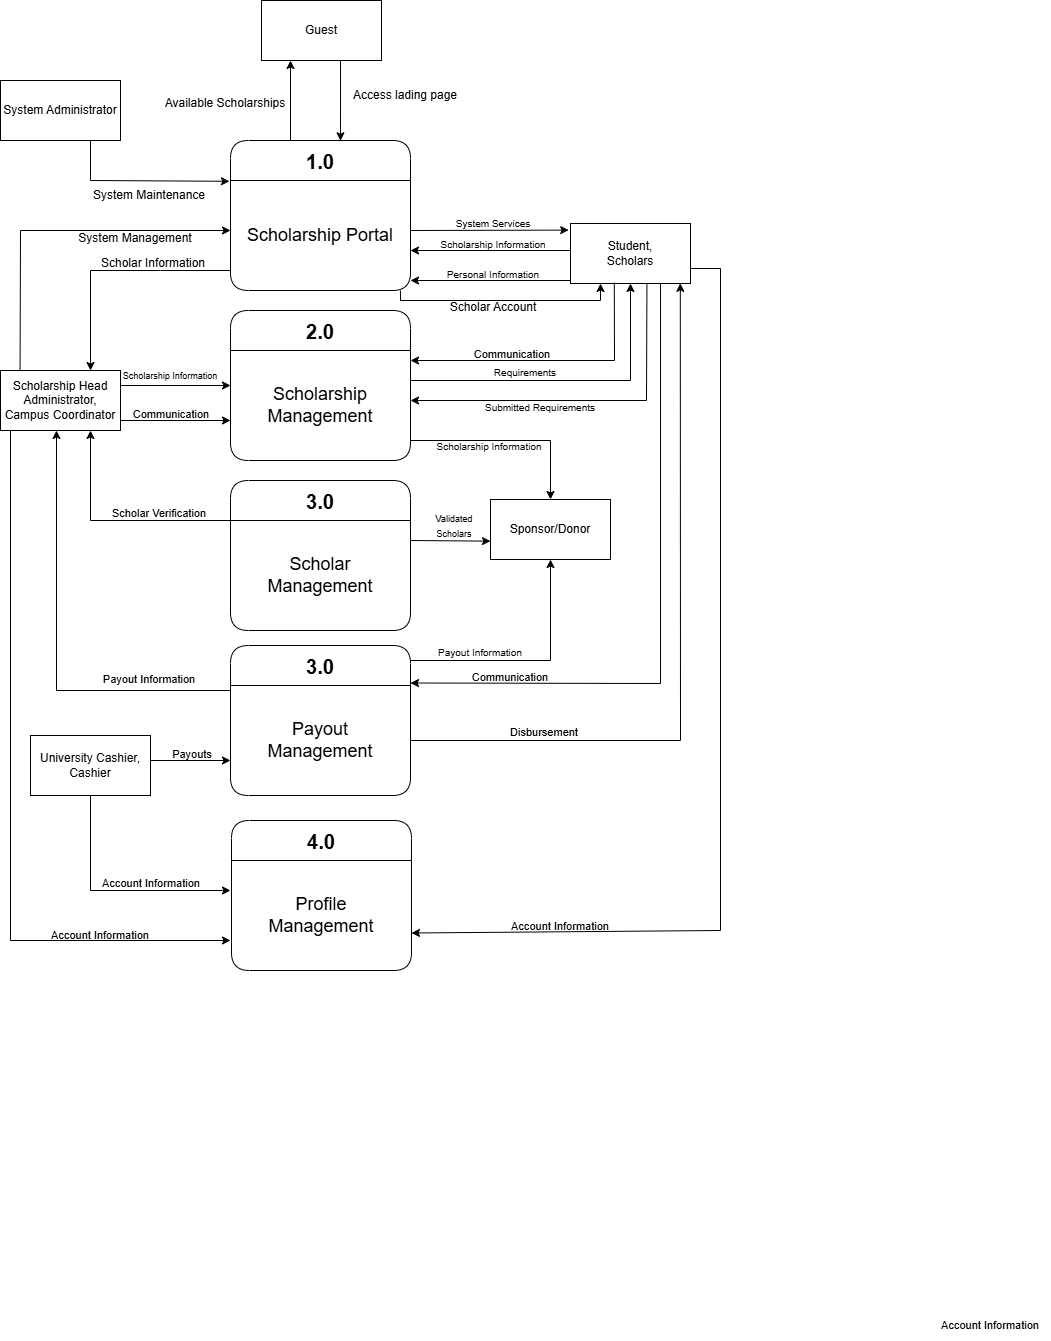

The diagram above was exported from draw.io. Its source (the exported page's mxGraphModel, read from the mxfile embedded in the PNG):
<mxGraphModel dx="1460" dy="805" grid="1" gridSize="10" guides="1" tooltips="1" connect="1" arrows="1" fold="1" page="1" pageScale="1" pageWidth="850" pageHeight="1100" math="0" shadow="0">
  <root>
    <mxCell id="0" />
    <mxCell id="1" parent="0" />
    <mxCell id="mriyHdug_2noYvjtUFJP-1" value="2.0" style="swimlane;rounded=1;fontSize=20;startSize=40;" parent="1" vertex="1">
      <mxGeometry x="310" y="420" width="180" height="150" as="geometry" />
    </mxCell>
    <mxCell id="mriyHdug_2noYvjtUFJP-2" value="Scholarship Management" style="text;html=1;align=center;verticalAlign=middle;whiteSpace=wrap;rounded=0;fontSize=18;" parent="mriyHdug_2noYvjtUFJP-1" vertex="1">
      <mxGeometry x="11.25" y="60" width="157.5" height="70" as="geometry" />
    </mxCell>
    <mxCell id="mriyHdug_2noYvjtUFJP-3" value="Guest" style="rounded=0;whiteSpace=wrap;html=1;" parent="1" vertex="1">
      <mxGeometry x="341" y="110" width="120" height="60" as="geometry" />
    </mxCell>
    <mxCell id="mriyHdug_2noYvjtUFJP-5" value="Available Scholarships" style="text;html=1;align=center;verticalAlign=middle;whiteSpace=wrap;rounded=0;" parent="1" vertex="1">
      <mxGeometry x="240" y="200" width="130" height="25" as="geometry" />
    </mxCell>
    <mxCell id="mriyHdug_2noYvjtUFJP-9" value="Student,&lt;div&gt;Scholars&lt;/div&gt;" style="rounded=0;whiteSpace=wrap;html=1;" parent="1" vertex="1">
      <mxGeometry x="650" y="333" width="120" height="60" as="geometry" />
    </mxCell>
    <mxCell id="mriyHdug_2noYvjtUFJP-11" value="Access lading page" style="text;html=1;align=center;verticalAlign=middle;whiteSpace=wrap;rounded=0;" parent="1" vertex="1">
      <mxGeometry x="425" y="190" width="120" height="30" as="geometry" />
    </mxCell>
    <mxCell id="mriyHdug_2noYvjtUFJP-13" value="System Maintenance" style="text;html=1;align=center;verticalAlign=middle;whiteSpace=wrap;rounded=0;" parent="1" vertex="1">
      <mxGeometry x="169" y="290" width="120" height="30" as="geometry" />
    </mxCell>
    <mxCell id="KrJaUZoT8RVWIW-dbTbE-1" value="1.0" style="swimlane;rounded=1;fontSize=20;startSize=40;" vertex="1" parent="1">
      <mxGeometry x="310" y="250" width="180" height="150" as="geometry" />
    </mxCell>
    <mxCell id="KrJaUZoT8RVWIW-dbTbE-2" value="Scholarship Portal" style="text;html=1;align=center;verticalAlign=middle;whiteSpace=wrap;rounded=0;fontSize=18;" vertex="1" parent="KrJaUZoT8RVWIW-dbTbE-1">
      <mxGeometry x="11.25" y="60" width="157.5" height="70" as="geometry" />
    </mxCell>
    <mxCell id="KrJaUZoT8RVWIW-dbTbE-12" value="" style="endArrow=classic;html=1;rounded=0;entryX=0.75;entryY=0;entryDx=0;entryDy=0;" edge="1" parent="KrJaUZoT8RVWIW-dbTbE-1" target="KrJaUZoT8RVWIW-dbTbE-10">
      <mxGeometry width="50" height="50" relative="1" as="geometry">
        <mxPoint y="130" as="sourcePoint" />
        <mxPoint x="50" y="70" as="targetPoint" />
        <Array as="points">
          <mxPoint x="-70" y="130" />
          <mxPoint x="-140" y="130" />
        </Array>
      </mxGeometry>
    </mxCell>
    <mxCell id="jzfTQf_8soo5Q7gknWw8-6" value="" style="endArrow=classic;html=1;rounded=0;entryX=0.25;entryY=1;entryDx=0;entryDy=0;" edge="1" parent="KrJaUZoT8RVWIW-dbTbE-1" target="mriyHdug_2noYvjtUFJP-9">
      <mxGeometry width="50" height="50" relative="1" as="geometry">
        <mxPoint x="170" y="150" as="sourcePoint" />
        <mxPoint x="220" y="100" as="targetPoint" />
        <Array as="points">
          <mxPoint x="170" y="160" />
          <mxPoint x="270" y="160" />
          <mxPoint x="370" y="160" />
        </Array>
      </mxGeometry>
    </mxCell>
    <mxCell id="KrJaUZoT8RVWIW-dbTbE-3" value="3.0" style="swimlane;rounded=1;fontSize=20;startSize=40;" vertex="1" parent="1">
      <mxGeometry x="310" y="755" width="180" height="150" as="geometry" />
    </mxCell>
    <mxCell id="KrJaUZoT8RVWIW-dbTbE-4" value="Payout Management" style="text;html=1;align=center;verticalAlign=middle;whiteSpace=wrap;rounded=0;fontSize=18;" vertex="1" parent="KrJaUZoT8RVWIW-dbTbE-3">
      <mxGeometry x="11.25" y="60" width="157.5" height="70" as="geometry" />
    </mxCell>
    <mxCell id="KrJaUZoT8RVWIW-dbTbE-5" value="4.0" style="swimlane;rounded=1;fontSize=20;startSize=40;" vertex="1" parent="1">
      <mxGeometry x="311" y="930" width="180" height="150" as="geometry" />
    </mxCell>
    <mxCell id="KrJaUZoT8RVWIW-dbTbE-6" value="Profile Management" style="text;html=1;align=center;verticalAlign=middle;whiteSpace=wrap;rounded=0;fontSize=18;" vertex="1" parent="KrJaUZoT8RVWIW-dbTbE-5">
      <mxGeometry x="11.25" y="60" width="157.5" height="70" as="geometry" />
    </mxCell>
    <mxCell id="KrJaUZoT8RVWIW-dbTbE-7" value="System Administrator" style="rounded=0;whiteSpace=wrap;html=1;" vertex="1" parent="1">
      <mxGeometry x="80" y="190" width="120" height="60" as="geometry" />
    </mxCell>
    <mxCell id="KrJaUZoT8RVWIW-dbTbE-8" value="" style="endArrow=classic;html=1;rounded=0;exitX=0.75;exitY=1;exitDx=0;exitDy=0;entryX=-0.006;entryY=0.272;entryDx=0;entryDy=0;entryPerimeter=0;" edge="1" parent="1" source="KrJaUZoT8RVWIW-dbTbE-7" target="KrJaUZoT8RVWIW-dbTbE-1">
      <mxGeometry width="50" height="50" relative="1" as="geometry">
        <mxPoint x="120" y="340" as="sourcePoint" />
        <mxPoint x="170" y="290" as="targetPoint" />
        <Array as="points">
          <mxPoint x="170" y="290" />
        </Array>
      </mxGeometry>
    </mxCell>
    <mxCell id="KrJaUZoT8RVWIW-dbTbE-10" value="Scholarship Head Administrator, Campus Coordinator" style="rounded=0;whiteSpace=wrap;html=1;" vertex="1" parent="1">
      <mxGeometry x="80" y="480" width="120" height="60" as="geometry" />
    </mxCell>
    <mxCell id="KrJaUZoT8RVWIW-dbTbE-11" value="University Cashier, Cashier" style="rounded=0;whiteSpace=wrap;html=1;" vertex="1" parent="1">
      <mxGeometry x="110" y="845" width="120" height="60" as="geometry" />
    </mxCell>
    <mxCell id="KrJaUZoT8RVWIW-dbTbE-13" value="Scholar Information" style="text;html=1;align=center;verticalAlign=middle;whiteSpace=wrap;rounded=0;" vertex="1" parent="1">
      <mxGeometry x="173" y="358" width="120" height="30" as="geometry" />
    </mxCell>
    <mxCell id="daEDEJLqjLcopqSI2tIU-1" value="System Management" style="text;html=1;align=center;verticalAlign=middle;whiteSpace=wrap;rounded=0;" vertex="1" parent="1">
      <mxGeometry x="155" y="333" width="120" height="30" as="geometry" />
    </mxCell>
    <mxCell id="daEDEJLqjLcopqSI2tIU-2" value="" style="endArrow=classic;html=1;rounded=0;exitX=0.163;exitY=0.005;exitDx=0;exitDy=0;exitPerimeter=0;" edge="1" parent="1" source="KrJaUZoT8RVWIW-dbTbE-10">
      <mxGeometry width="50" height="50" relative="1" as="geometry">
        <mxPoint x="100" y="450" as="sourcePoint" />
        <mxPoint x="310" y="340" as="targetPoint" />
        <Array as="points">
          <mxPoint x="100" y="340" />
        </Array>
      </mxGeometry>
    </mxCell>
    <mxCell id="daEDEJLqjLcopqSI2tIU-3" value="" style="endArrow=classic;html=1;rounded=0;exitX=1;exitY=0.25;exitDx=0;exitDy=0;entryX=0;entryY=0.5;entryDx=0;entryDy=0;" edge="1" parent="1" source="KrJaUZoT8RVWIW-dbTbE-10" target="mriyHdug_2noYvjtUFJP-1">
      <mxGeometry width="50" height="50" relative="1" as="geometry">
        <mxPoint x="230" y="520" as="sourcePoint" />
        <mxPoint x="280" y="470" as="targetPoint" />
      </mxGeometry>
    </mxCell>
    <mxCell id="daEDEJLqjLcopqSI2tIU-4" value="&lt;font style=&quot;font-size: 9px;&quot;&gt;Scholarship Information&lt;/font&gt;" style="text;html=1;align=center;verticalAlign=middle;whiteSpace=wrap;rounded=0;" vertex="1" parent="1">
      <mxGeometry x="190" y="470" width="120" height="30" as="geometry" />
    </mxCell>
    <mxCell id="daEDEJLqjLcopqSI2tIU-5" value="" style="endArrow=classic;html=1;rounded=0;" edge="1" parent="1">
      <mxGeometry width="50" height="50" relative="1" as="geometry">
        <mxPoint x="200" y="530" as="sourcePoint" />
        <mxPoint x="310" y="530" as="targetPoint" />
      </mxGeometry>
    </mxCell>
    <mxCell id="daEDEJLqjLcopqSI2tIU-6" value="&lt;font style=&quot;font-size: 11px;&quot;&gt;Communication&lt;/font&gt;" style="text;html=1;align=center;verticalAlign=middle;whiteSpace=wrap;rounded=0;" vertex="1" parent="1">
      <mxGeometry x="191" y="509" width="120" height="30" as="geometry" />
    </mxCell>
    <mxCell id="daEDEJLqjLcopqSI2tIU-7" value="3.0" style="swimlane;rounded=1;fontSize=20;startSize=40;" vertex="1" parent="1">
      <mxGeometry x="310" y="590" width="180" height="150" as="geometry" />
    </mxCell>
    <mxCell id="daEDEJLqjLcopqSI2tIU-8" value="Scholar Management" style="text;html=1;align=center;verticalAlign=middle;whiteSpace=wrap;rounded=0;fontSize=18;" vertex="1" parent="daEDEJLqjLcopqSI2tIU-7">
      <mxGeometry x="11.25" y="60" width="157.5" height="70" as="geometry" />
    </mxCell>
    <mxCell id="daEDEJLqjLcopqSI2tIU-10" value="" style="endArrow=classic;html=1;rounded=0;entryX=0.75;entryY=1;entryDx=0;entryDy=0;" edge="1" parent="1" target="KrJaUZoT8RVWIW-dbTbE-10">
      <mxGeometry width="50" height="50" relative="1" as="geometry">
        <mxPoint x="310" y="630" as="sourcePoint" />
        <mxPoint x="360" y="580" as="targetPoint" />
        <Array as="points">
          <mxPoint x="170" y="630" />
        </Array>
      </mxGeometry>
    </mxCell>
    <mxCell id="daEDEJLqjLcopqSI2tIU-11" value="&lt;font style=&quot;font-size: 11px;&quot;&gt;Scholar Verification&lt;/font&gt;" style="text;html=1;align=center;verticalAlign=middle;whiteSpace=wrap;rounded=0;" vertex="1" parent="1">
      <mxGeometry x="179" y="608" width="120" height="30" as="geometry" />
    </mxCell>
    <mxCell id="daEDEJLqjLcopqSI2tIU-12" value="" style="endArrow=classic;html=1;rounded=0;" edge="1" parent="1">
      <mxGeometry width="50" height="50" relative="1" as="geometry">
        <mxPoint x="310" y="800" as="sourcePoint" />
        <mxPoint x="136" y="540" as="targetPoint" />
        <Array as="points">
          <mxPoint x="136" y="800" />
        </Array>
      </mxGeometry>
    </mxCell>
    <mxCell id="daEDEJLqjLcopqSI2tIU-13" value="&lt;span style=&quot;font-size: 11px;&quot;&gt;Payout Information&lt;/span&gt;" style="text;html=1;align=center;verticalAlign=middle;whiteSpace=wrap;rounded=0;" vertex="1" parent="1">
      <mxGeometry x="169" y="774" width="120" height="30" as="geometry" />
    </mxCell>
    <mxCell id="daEDEJLqjLcopqSI2tIU-14" value="" style="endArrow=classic;html=1;rounded=0;" edge="1" parent="1">
      <mxGeometry width="50" height="50" relative="1" as="geometry">
        <mxPoint x="90" y="540" as="sourcePoint" />
        <mxPoint x="310" y="1050" as="targetPoint" />
        <Array as="points">
          <mxPoint x="90" y="1050" />
        </Array>
      </mxGeometry>
    </mxCell>
    <mxCell id="daEDEJLqjLcopqSI2tIU-15" value="&lt;span style=&quot;font-size: 11px;&quot;&gt;Account Information&lt;/span&gt;" style="text;html=1;align=center;verticalAlign=middle;whiteSpace=wrap;rounded=0;" vertex="1" parent="1">
      <mxGeometry x="120" y="1030" width="120" height="30" as="geometry" />
    </mxCell>
    <mxCell id="daEDEJLqjLcopqSI2tIU-16" value="" style="endArrow=classic;html=1;rounded=0;" edge="1" parent="1">
      <mxGeometry width="50" height="50" relative="1" as="geometry">
        <mxPoint x="370" y="250" as="sourcePoint" />
        <mxPoint x="370" y="170" as="targetPoint" />
      </mxGeometry>
    </mxCell>
    <mxCell id="jzfTQf_8soo5Q7gknWw8-1" value="" style="endArrow=classic;html=1;rounded=0;entryX=0.611;entryY=0.002;entryDx=0;entryDy=0;entryPerimeter=0;" edge="1" parent="1" target="KrJaUZoT8RVWIW-dbTbE-1">
      <mxGeometry width="50" height="50" relative="1" as="geometry">
        <mxPoint x="420" y="170" as="sourcePoint" />
        <mxPoint x="470" y="120" as="targetPoint" />
      </mxGeometry>
    </mxCell>
    <mxCell id="jzfTQf_8soo5Q7gknWw8-7" value="Scholar Account" style="text;html=1;align=center;verticalAlign=middle;whiteSpace=wrap;rounded=0;" vertex="1" parent="1">
      <mxGeometry x="513" y="402" width="120" height="30" as="geometry" />
    </mxCell>
    <mxCell id="jzfTQf_8soo5Q7gknWw8-8" value="" style="endArrow=classic;html=1;rounded=0;" edge="1" parent="1">
      <mxGeometry width="50" height="50" relative="1" as="geometry">
        <mxPoint x="650" y="390" as="sourcePoint" />
        <mxPoint x="490" y="390" as="targetPoint" />
      </mxGeometry>
    </mxCell>
    <mxCell id="jzfTQf_8soo5Q7gknWw8-9" value="&lt;font style=&quot;font-size: 10px;&quot;&gt;Personal Information&lt;/font&gt;" style="text;html=1;align=center;verticalAlign=middle;whiteSpace=wrap;rounded=0;" vertex="1" parent="1">
      <mxGeometry x="513" y="369" width="120" height="30" as="geometry" />
    </mxCell>
    <mxCell id="jzfTQf_8soo5Q7gknWw8-10" value="" style="endArrow=classic;html=1;rounded=0;" edge="1" parent="1">
      <mxGeometry width="50" height="50" relative="1" as="geometry">
        <mxPoint x="650" y="360" as="sourcePoint" />
        <mxPoint x="490" y="360" as="targetPoint" />
      </mxGeometry>
    </mxCell>
    <mxCell id="jzfTQf_8soo5Q7gknWw8-11" value="&lt;font style=&quot;font-size: 10px;&quot;&gt;Scholarship Information&lt;/font&gt;" style="text;html=1;align=center;verticalAlign=middle;whiteSpace=wrap;rounded=0;" vertex="1" parent="1">
      <mxGeometry x="513" y="339" width="120" height="30" as="geometry" />
    </mxCell>
    <mxCell id="jzfTQf_8soo5Q7gknWw8-13" value="&lt;font style=&quot;font-size: 10px;&quot;&gt;System Services&lt;/font&gt;" style="text;html=1;align=center;verticalAlign=middle;whiteSpace=wrap;rounded=0;" vertex="1" parent="1">
      <mxGeometry x="513" y="318" width="120" height="30" as="geometry" />
    </mxCell>
    <mxCell id="jzfTQf_8soo5Q7gknWw8-14" value="" style="endArrow=classic;html=1;rounded=0;entryX=-0.015;entryY=0.11;entryDx=0;entryDy=0;entryPerimeter=0;" edge="1" parent="1" target="mriyHdug_2noYvjtUFJP-9">
      <mxGeometry width="50" height="50" relative="1" as="geometry">
        <mxPoint x="490" y="340" as="sourcePoint" />
        <mxPoint x="540" y="290" as="targetPoint" />
      </mxGeometry>
    </mxCell>
    <mxCell id="jzfTQf_8soo5Q7gknWw8-15" value="" style="endArrow=classic;html=1;rounded=0;entryX=0.5;entryY=1;entryDx=0;entryDy=0;" edge="1" parent="1" target="mriyHdug_2noYvjtUFJP-9">
      <mxGeometry width="50" height="50" relative="1" as="geometry">
        <mxPoint x="490" y="490" as="sourcePoint" />
        <mxPoint x="540" y="440" as="targetPoint" />
        <Array as="points">
          <mxPoint x="710" y="490" />
        </Array>
      </mxGeometry>
    </mxCell>
    <mxCell id="jzfTQf_8soo5Q7gknWw8-16" value="&lt;font style=&quot;font-size: 10px;&quot;&gt;Requirements&lt;/font&gt;" style="text;html=1;align=center;verticalAlign=middle;whiteSpace=wrap;rounded=0;" vertex="1" parent="1">
      <mxGeometry x="545" y="467" width="120" height="30" as="geometry" />
    </mxCell>
    <mxCell id="jzfTQf_8soo5Q7gknWw8-17" value="" style="endArrow=classic;html=1;rounded=0;exitX=0.637;exitY=1.005;exitDx=0;exitDy=0;exitPerimeter=0;" edge="1" parent="1" source="mriyHdug_2noYvjtUFJP-9">
      <mxGeometry width="50" height="50" relative="1" as="geometry">
        <mxPoint x="730" y="400" as="sourcePoint" />
        <mxPoint x="490" y="510" as="targetPoint" />
        <Array as="points">
          <mxPoint x="726" y="510" />
        </Array>
      </mxGeometry>
    </mxCell>
    <mxCell id="jzfTQf_8soo5Q7gknWw8-18" value="&lt;font style=&quot;font-size: 10px;&quot;&gt;Submitted Requirements&lt;/font&gt;" style="text;html=1;align=center;verticalAlign=middle;whiteSpace=wrap;rounded=0;" vertex="1" parent="1">
      <mxGeometry x="560" y="502" width="120" height="30" as="geometry" />
    </mxCell>
    <mxCell id="jzfTQf_8soo5Q7gknWw8-21" value="&lt;font style=&quot;font-size: 11px;&quot;&gt;Communication&lt;/font&gt;" style="text;html=1;align=center;verticalAlign=middle;whiteSpace=wrap;rounded=0;" vertex="1" parent="1">
      <mxGeometry x="530" y="772" width="120" height="30" as="geometry" />
    </mxCell>
    <mxCell id="jzfTQf_8soo5Q7gknWw8-22" value="" style="endArrow=classic;html=1;rounded=0;exitX=0.75;exitY=1;exitDx=0;exitDy=0;entryX=1;entryY=0.25;entryDx=0;entryDy=0;" edge="1" parent="1" source="mriyHdug_2noYvjtUFJP-9" target="KrJaUZoT8RVWIW-dbTbE-3">
      <mxGeometry width="50" height="50" relative="1" as="geometry">
        <mxPoint x="740" y="400" as="sourcePoint" />
        <mxPoint x="490" y="810" as="targetPoint" />
        <Array as="points">
          <mxPoint x="740" y="793" />
        </Array>
      </mxGeometry>
    </mxCell>
    <mxCell id="jzfTQf_8soo5Q7gknWw8-23" value="" style="endArrow=classic;html=1;rounded=0;exitX=0.365;exitY=0.986;exitDx=0;exitDy=0;exitPerimeter=0;" edge="1" parent="1" source="mriyHdug_2noYvjtUFJP-9">
      <mxGeometry width="50" height="50" relative="1" as="geometry">
        <mxPoint x="700" y="390" as="sourcePoint" />
        <mxPoint x="490" y="470" as="targetPoint" />
        <Array as="points">
          <mxPoint x="694" y="470" />
        </Array>
      </mxGeometry>
    </mxCell>
    <mxCell id="jzfTQf_8soo5Q7gknWw8-24" value="&lt;font style=&quot;font-size: 11px;&quot;&gt;Communication&lt;/font&gt;" style="text;html=1;align=center;verticalAlign=middle;whiteSpace=wrap;rounded=0;" vertex="1" parent="1">
      <mxGeometry x="532" y="449" width="120" height="30" as="geometry" />
    </mxCell>
    <mxCell id="jzfTQf_8soo5Q7gknWw8-26" value="" style="endArrow=classic;html=1;rounded=0;exitX=1;exitY=0.75;exitDx=0;exitDy=0;entryX=1;entryY=0.75;entryDx=0;entryDy=0;" edge="1" parent="1" source="mriyHdug_2noYvjtUFJP-9" target="KrJaUZoT8RVWIW-dbTbE-5">
      <mxGeometry width="50" height="50" relative="1" as="geometry">
        <mxPoint x="790" y="430" as="sourcePoint" />
        <mxPoint x="840" y="380" as="targetPoint" />
        <Array as="points">
          <mxPoint x="800" y="378" />
          <mxPoint x="800" y="1040" />
        </Array>
      </mxGeometry>
    </mxCell>
    <mxCell id="jzfTQf_8soo5Q7gknWw8-27" value="&lt;span style=&quot;font-size: 11px;&quot;&gt;Account Information&lt;/span&gt;" style="text;html=1;align=center;verticalAlign=middle;whiteSpace=wrap;rounded=0;" vertex="1" parent="1">
      <mxGeometry x="580" y="1021" width="120" height="30" as="geometry" />
    </mxCell>
    <mxCell id="jzfTQf_8soo5Q7gknWw8-28" value="" style="endArrow=classic;html=1;rounded=0;entryX=0.915;entryY=0.997;entryDx=0;entryDy=0;entryPerimeter=0;" edge="1" parent="1" target="mriyHdug_2noYvjtUFJP-9">
      <mxGeometry width="50" height="50" relative="1" as="geometry">
        <mxPoint x="490" y="850" as="sourcePoint" />
        <mxPoint x="540" y="800" as="targetPoint" />
        <Array as="points">
          <mxPoint x="760" y="850" />
        </Array>
      </mxGeometry>
    </mxCell>
    <mxCell id="jzfTQf_8soo5Q7gknWw8-29" value="&lt;font style=&quot;font-size: 11px;&quot;&gt;Disbursement&lt;/font&gt;" style="text;html=1;align=center;verticalAlign=middle;whiteSpace=wrap;rounded=0;" vertex="1" parent="1">
      <mxGeometry x="564" y="827" width="120" height="30" as="geometry" />
    </mxCell>
    <mxCell id="jzfTQf_8soo5Q7gknWw8-30" value="" style="endArrow=classic;html=1;rounded=0;" edge="1" parent="1">
      <mxGeometry width="50" height="50" relative="1" as="geometry">
        <mxPoint x="230" y="870" as="sourcePoint" />
        <mxPoint x="310" y="870" as="targetPoint" />
      </mxGeometry>
    </mxCell>
    <mxCell id="jzfTQf_8soo5Q7gknWw8-31" value="&lt;span style=&quot;font-size: 11px;&quot;&gt;Payouts&lt;/span&gt;" style="text;html=1;align=center;verticalAlign=middle;whiteSpace=wrap;rounded=0;" vertex="1" parent="1">
      <mxGeometry x="212" y="849" width="120" height="30" as="geometry" />
    </mxCell>
    <mxCell id="jzfTQf_8soo5Q7gknWw8-32" value="" style="endArrow=classic;html=1;rounded=0;exitX=0.5;exitY=1;exitDx=0;exitDy=0;" edge="1" parent="1" source="KrJaUZoT8RVWIW-dbTbE-11">
      <mxGeometry width="50" height="50" relative="1" as="geometry">
        <mxPoint x="170" y="910" as="sourcePoint" />
        <mxPoint x="310" y="1000" as="targetPoint" />
        <Array as="points">
          <mxPoint x="170" y="1000" />
        </Array>
      </mxGeometry>
    </mxCell>
    <mxCell id="jzfTQf_8soo5Q7gknWw8-33" value="&lt;span style=&quot;font-size: 11px;&quot;&gt;Account Information&lt;/span&gt;" style="text;html=1;align=center;verticalAlign=middle;whiteSpace=wrap;rounded=0;" vertex="1" parent="1">
      <mxGeometry x="1010" y="1420" width="120" height="30" as="geometry" />
    </mxCell>
    <mxCell id="jzfTQf_8soo5Q7gknWw8-34" value="&lt;span style=&quot;font-size: 11px;&quot;&gt;Account Information&lt;/span&gt;" style="text;html=1;align=center;verticalAlign=middle;whiteSpace=wrap;rounded=0;" vertex="1" parent="1">
      <mxGeometry x="171" y="978" width="120" height="30" as="geometry" />
    </mxCell>
    <mxCell id="jzfTQf_8soo5Q7gknWw8-35" value="Sponsor/Donor" style="rounded=0;whiteSpace=wrap;html=1;" vertex="1" parent="1">
      <mxGeometry x="570" y="609" width="120" height="60" as="geometry" />
    </mxCell>
    <mxCell id="jzfTQf_8soo5Q7gknWw8-36" value="" style="endArrow=classic;html=1;rounded=0;entryX=0.5;entryY=0;entryDx=0;entryDy=0;" edge="1" parent="1" target="jzfTQf_8soo5Q7gknWw8-35">
      <mxGeometry width="50" height="50" relative="1" as="geometry">
        <mxPoint x="490" y="550" as="sourcePoint" />
        <mxPoint x="540" y="500" as="targetPoint" />
        <Array as="points">
          <mxPoint x="630" y="550" />
        </Array>
      </mxGeometry>
    </mxCell>
    <mxCell id="jzfTQf_8soo5Q7gknWw8-37" value="&lt;font style=&quot;font-size: 10px;&quot;&gt;Scholarship Information&lt;/font&gt;" style="text;html=1;align=center;verticalAlign=middle;whiteSpace=wrap;rounded=0;" vertex="1" parent="1">
      <mxGeometry x="509" y="541" width="120" height="30" as="geometry" />
    </mxCell>
    <mxCell id="jzfTQf_8soo5Q7gknWw8-38" value="" style="endArrow=classic;html=1;rounded=0;entryX=0;entryY=0.694;entryDx=0;entryDy=0;entryPerimeter=0;" edge="1" parent="1" target="jzfTQf_8soo5Q7gknWw8-35">
      <mxGeometry width="50" height="50" relative="1" as="geometry">
        <mxPoint x="490" y="650" as="sourcePoint" />
        <mxPoint x="540" y="600" as="targetPoint" />
      </mxGeometry>
    </mxCell>
    <mxCell id="jzfTQf_8soo5Q7gknWw8-39" value="&lt;font style=&quot;font-size: 9px;&quot;&gt;Validated&lt;br&gt;Scholars&lt;/font&gt;" style="text;html=1;align=center;verticalAlign=middle;whiteSpace=wrap;rounded=0;" vertex="1" parent="1">
      <mxGeometry x="474" y="620" width="120" height="30" as="geometry" />
    </mxCell>
    <mxCell id="jzfTQf_8soo5Q7gknWw8-41" value="" style="endArrow=classic;html=1;rounded=0;entryX=0.5;entryY=1;entryDx=0;entryDy=0;" edge="1" parent="1" target="jzfTQf_8soo5Q7gknWw8-35">
      <mxGeometry width="50" height="50" relative="1" as="geometry">
        <mxPoint x="490" y="770" as="sourcePoint" />
        <mxPoint x="540" y="720" as="targetPoint" />
        <Array as="points">
          <mxPoint x="630" y="770" />
        </Array>
      </mxGeometry>
    </mxCell>
    <mxCell id="jzfTQf_8soo5Q7gknWw8-42" value="&lt;font style=&quot;font-size: 10px;&quot;&gt;Payout Information&lt;/font&gt;" style="text;html=1;align=center;verticalAlign=middle;whiteSpace=wrap;rounded=0;" vertex="1" parent="1">
      <mxGeometry x="500" y="747" width="120" height="30" as="geometry" />
    </mxCell>
  </root>
</mxGraphModel>